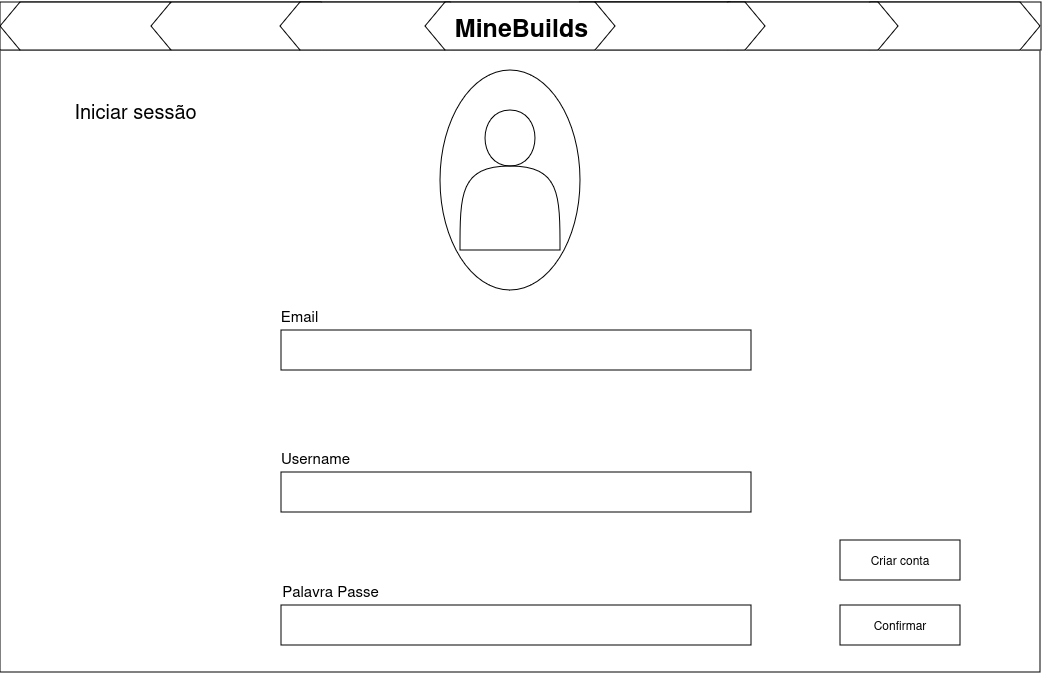

The diagram above was exported from draw.io. Its source (the exported page's mxGraphModel, read from the mxfile embedded in the PNG):
<mxGraphModel dx="1368" dy="790" grid="1" gridSize="10" guides="1" tooltips="1" connect="1" arrows="1" fold="1" page="1" pageScale="1" pageWidth="1169" pageHeight="827" math="0" shadow="0">
  <root>
    <mxCell id="0" />
    <mxCell id="1" parent="0" />
    <mxCell id="uYihxiFwsu7zn8ThVk7d-1" value="" style="rounded=0;whiteSpace=wrap;html=1;" parent="1" vertex="1">
      <mxGeometry x="20" y="850" width="1040" height="622" as="geometry" />
    </mxCell>
    <mxCell id="uYihxiFwsu7zn8ThVk7d-2" value="" style="ellipse;whiteSpace=wrap;html=1;rotation=90;" parent="1" vertex="1">
      <mxGeometry x="420" y="910" width="220" height="140" as="geometry" />
    </mxCell>
    <mxCell id="uYihxiFwsu7zn8ThVk7d-3" value="" style="shape=actor;whiteSpace=wrap;html=1;" parent="1" vertex="1">
      <mxGeometry x="480" y="910" width="100" height="140" as="geometry" />
    </mxCell>
    <mxCell id="uYihxiFwsu7zn8ThVk7d-4" value="" style="rounded=0;whiteSpace=wrap;html=1;" parent="1" vertex="1">
      <mxGeometry x="301" y="1130" width="470" height="40" as="geometry" />
    </mxCell>
    <mxCell id="uYihxiFwsu7zn8ThVk7d-5" value="" style="rounded=0;whiteSpace=wrap;html=1;" parent="1" vertex="1">
      <mxGeometry x="301" y="1272" width="470" height="40" as="geometry" />
    </mxCell>
    <mxCell id="uYihxiFwsu7zn8ThVk7d-6" value="" style="rounded=0;whiteSpace=wrap;html=1;" parent="1" vertex="1">
      <mxGeometry x="301" y="1405" width="470" height="40" as="geometry" />
    </mxCell>
    <mxCell id="uYihxiFwsu7zn8ThVk7d-7" value="&lt;font style=&quot;font-size: 15px;&quot;&gt;Email&lt;/font&gt;" style="text;html=1;align=center;verticalAlign=middle;resizable=0;points=[];autosize=1;strokeColor=none;fillColor=none;" parent="1" vertex="1">
      <mxGeometry x="289" y="1100" width="60" height="30" as="geometry" />
    </mxCell>
    <mxCell id="uYihxiFwsu7zn8ThVk7d-8" value="&lt;font style=&quot;font-size: 15px;&quot;&gt;Username&lt;/font&gt;" style="text;html=1;align=center;verticalAlign=middle;resizable=0;points=[];autosize=1;strokeColor=none;fillColor=none;" parent="1" vertex="1">
      <mxGeometry x="290" y="1242" width="90" height="30" as="geometry" />
    </mxCell>
    <mxCell id="uYihxiFwsu7zn8ThVk7d-9" value="&lt;font style=&quot;font-size: 15px;&quot;&gt;Palavra Passe&lt;/font&gt;" style="text;html=1;align=center;verticalAlign=middle;resizable=0;points=[];autosize=1;strokeColor=none;fillColor=none;" parent="1" vertex="1">
      <mxGeometry x="290" y="1375" width="120" height="30" as="geometry" />
    </mxCell>
    <mxCell id="K5K6a_oXJal1gpUWgus1-1" value="Confirmar" style="rounded=0;whiteSpace=wrap;html=1;" parent="1" vertex="1">
      <mxGeometry x="860" y="1405" width="120" height="40" as="geometry" />
    </mxCell>
    <mxCell id="f5eR0poglLRsMBfjNKrW-1" value="" style="shape=hexagon;perimeter=hexagonPerimeter2;whiteSpace=wrap;html=1;fixedSize=1;" parent="1" vertex="1">
      <mxGeometry x="580" y="802" width="190" height="48" as="geometry" />
    </mxCell>
    <mxCell id="Jx0at61ICwQ6uq3KH3Ud-1" value="Criar conta" style="rounded=0;whiteSpace=wrap;html=1;" parent="1" vertex="1">
      <mxGeometry x="860" y="1340" width="120" height="40" as="geometry" />
    </mxCell>
    <mxCell id="f5eR0poglLRsMBfjNKrW-2" value="Stock" style="text;html=1;align=center;verticalAlign=middle;resizable=0;points=[];autosize=1;strokeColor=none;fillColor=none;" parent="1" vertex="1">
      <mxGeometry x="370" y="811" width="50" height="30" as="geometry" />
    </mxCell>
    <mxCell id="f5eR0poglLRsMBfjNKrW-3" value="" style="rounded=0;whiteSpace=wrap;html=1;" parent="1" vertex="1">
      <mxGeometry x="20" y="802" width="1041" height="48" as="geometry" />
    </mxCell>
    <mxCell id="f5eR0poglLRsMBfjNKrW-4" value="" style="shape=hexagon;perimeter=hexagonPerimeter2;whiteSpace=wrap;html=1;fixedSize=1;" parent="1" vertex="1">
      <mxGeometry x="870" y="802" width="190" height="48" as="geometry" />
    </mxCell>
    <mxCell id="f5eR0poglLRsMBfjNKrW-5" value="" style="shape=hexagon;perimeter=hexagonPerimeter2;whiteSpace=wrap;html=1;fixedSize=1;" parent="1" vertex="1">
      <mxGeometry x="728" y="802" width="190" height="48" as="geometry" />
    </mxCell>
    <mxCell id="f5eR0poglLRsMBfjNKrW-6" value="" style="shape=hexagon;perimeter=hexagonPerimeter2;whiteSpace=wrap;html=1;fixedSize=1;" parent="1" vertex="1">
      <mxGeometry x="595" y="802" width="190" height="48" as="geometry" />
    </mxCell>
    <mxCell id="f5eR0poglLRsMBfjNKrW-7" value="" style="shape=hexagon;perimeter=hexagonPerimeter2;whiteSpace=wrap;html=1;fixedSize=1;" parent="1" vertex="1">
      <mxGeometry x="20" y="802" width="190" height="48" as="geometry" />
    </mxCell>
    <mxCell id="f5eR0poglLRsMBfjNKrW-8" value="" style="shape=hexagon;perimeter=hexagonPerimeter2;whiteSpace=wrap;html=1;fixedSize=1;" parent="1" vertex="1">
      <mxGeometry x="171" y="802" width="190" height="48" as="geometry" />
    </mxCell>
    <mxCell id="f5eR0poglLRsMBfjNKrW-9" value="" style="shape=hexagon;perimeter=hexagonPerimeter2;whiteSpace=wrap;html=1;fixedSize=1;" parent="1" vertex="1">
      <mxGeometry x="300" y="802" width="190" height="48" as="geometry" />
    </mxCell>
    <mxCell id="f5eR0poglLRsMBfjNKrW-10" value="" style="shape=hexagon;perimeter=hexagonPerimeter2;whiteSpace=wrap;html=1;fixedSize=1;" parent="1" vertex="1">
      <mxGeometry x="445" y="802" width="190" height="48" as="geometry" />
    </mxCell>
    <mxCell id="f5eR0poglLRsMBfjNKrW-11" value="&lt;font style=&quot;font-size: 28px;&quot;&gt;&lt;b style=&quot;font-size: 25px;&quot;&gt;MineBuilds&lt;/b&gt;&lt;/font&gt;" style="text;html=1;align=center;verticalAlign=middle;resizable=0;points=[];autosize=1;strokeColor=none;fillColor=none;" parent="1" vertex="1">
      <mxGeometry x="460.5" y="800" width="160" height="50" as="geometry" />
    </mxCell>
    <mxCell id="mQ0Qkgwm3pLWpkvxgEiX-1" value="&lt;font style=&quot;font-size: 20px;&quot;&gt;Iniciar sessão&lt;/font&gt;" style="text;html=1;align=center;verticalAlign=middle;resizable=0;points=[];autosize=1;strokeColor=none;fillColor=none;" parent="1" vertex="1">
      <mxGeometry x="80" y="890" width="150" height="40" as="geometry" />
    </mxCell>
  </root>
</mxGraphModel>